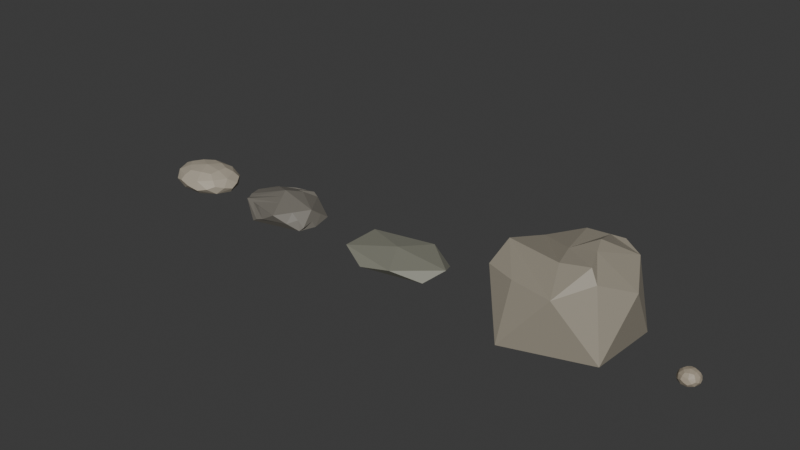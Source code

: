 # Source: Stones_Pond.blend  (saved by Blender 4.2.66; exported with 4.5.12 LTS)
import bpy
from mathutils import Matrix  # noqa: F401  (used for matrix-valued properties, if any)

bpy.ops.wm.read_factory_settings(use_empty=True)
scene = bpy.context.scene
scene.name = 'Scene'

# ---- collections
col_collection = bpy.data.collections.new('Collection'); scene.collection.children.link(col_collection)

# ---- materials (node trees are filled in below, after node groups)
mat_heller_sandstein = bpy.data.materials.new('Heller Sandstein')
mat_dunkler_naturstein = bpy.data.materials.new('Dunkler Naturstein')
mat_warmes_steingrau = bpy.data.materials.new('Warmes Steingrau')
mat_graubeige___hauptfarbe = bpy.data.materials.new('Graubeige – Hauptfarbe')
mat_moosgrau = bpy.data.materials.new('Moosgrau')

# ---- material node trees
mat_heller_sandstein.use_nodes = True; mat_heller_sandstein.node_tree.nodes.clear()
_N = mat_heller_sandstein.node_tree.nodes; _L = mat_heller_sandstein.node_tree.links
n0 = _N.new('ShaderNodeBsdfPrincipled'); n0.name = 'Principled BSDF'; n0.location = (10, 300)
n0.inputs[0].default_value = (0.4342, 0.3864, 0.305, 1.0)
n1 = _N.new('ShaderNodeOutputMaterial'); n1.name = 'Material Output'; n1.location = (300, 300)
_L.new(n0.outputs[0], n1.inputs[0])
n1.is_active_output = True
mat_dunkler_naturstein.use_nodes = True; mat_dunkler_naturstein.node_tree.nodes.clear()
_N = mat_dunkler_naturstein.node_tree.nodes; _L = mat_dunkler_naturstein.node_tree.links
n0 = _N.new('ShaderNodeBsdfPrincipled'); n0.name = 'Principled BSDF'; n0.location = (10, 300)
n0.inputs[0].default_value = (0.1845, 0.1714, 0.147, 1.0)
n1 = _N.new('ShaderNodeOutputMaterial'); n1.name = 'Material Output'; n1.location = (300, 300)
_L.new(n0.outputs[0], n1.inputs[0])
n1.is_active_output = True
mat_warmes_steingrau.use_nodes = True; mat_warmes_steingrau.node_tree.nodes.clear()
_N = mat_warmes_steingrau.node_tree.nodes; _L = mat_warmes_steingrau.node_tree.links
n0 = _N.new('ShaderNodeBsdfPrincipled'); n0.name = 'Principled BSDF'; n0.location = (10, 300)
n0.inputs[0].default_value = (0.3813, 0.3278, 0.2502, 1.0)
n1 = _N.new('ShaderNodeOutputMaterial'); n1.name = 'Material Output'; n1.location = (300, 300)
_L.new(n0.outputs[0], n1.inputs[0])
n1.is_active_output = True
mat_graubeige___hauptfarbe.use_nodes = True; mat_graubeige___hauptfarbe.node_tree.nodes.clear()
_N = mat_graubeige___hauptfarbe.node_tree.nodes; _L = mat_graubeige___hauptfarbe.node_tree.links
n0 = _N.new('ShaderNodeBsdfPrincipled'); n0.name = 'Principled BSDF'; n0.location = (10, 300)
n0.inputs[0].default_value = (0.3278, 0.2961, 0.2346, 1.0)
n1 = _N.new('ShaderNodeOutputMaterial'); n1.name = 'Material Output'; n1.location = (300, 300)
_L.new(n0.outputs[0], n1.inputs[0])
n1.is_active_output = True
mat_moosgrau.use_nodes = True; mat_moosgrau.node_tree.nodes.clear()
_N = mat_moosgrau.node_tree.nodes; _L = mat_moosgrau.node_tree.links
n0 = _N.new('ShaderNodeBsdfPrincipled'); n0.name = 'Principled BSDF'; n0.location = (10, 300)
n0.inputs[0].default_value = (0.2345, 0.2346, 0.1878, 1.0)
n1 = _N.new('ShaderNodeOutputMaterial'); n1.name = 'Material Output'; n1.location = (300, 300)
_L.new(n0.outputs[0], n1.inputs[0])
n1.is_active_output = True

# ---- world
world_world = bpy.data.worlds.new('World'); scene.world = world_world
world_world.use_nodes = True; world_world.node_tree.nodes.clear()
_N = world_world.node_tree.nodes; _L = world_world.node_tree.links
n0 = _N.new('ShaderNodeOutputWorld'); n0.name = 'World Output'; n0.location = (300, 300)
n1 = _N.new('ShaderNodeBackground'); n1.name = 'Background'; n1.location = (10, 300)
n1.inputs[0].default_value = (0.05088, 0.05088, 0.05088, 1.0)
_L.new(n1.outputs[0], n0.inputs[0])
n0.is_active_output = True
world_world.color = (0.05088, 0.05088, 0.05088)
world_world.sun_shadow_jitter_overblur = 0.0

# ---- meshes
me_icosphere = bpy.data.meshes.new('Icosphere')
me_icosphere.from_pydata([(4.172e-08, 0.0, 0.0), (0.7007, -0.3901, 0.1433), (-0.2871, -0.6312, 0.1433), (-0.8444, -2.608e-08, 0.1433), (-0.2871, 0.6312, 0.1433), (0.7007, 0.3901, 0.1433), (0.2361, -0.6312, 0.462), (-0.7517, -0.3901, 0.462), (-0.7517, 0.3901, 0.462), (0.2361, 0.6312, 0.462), (0.7225, -3.725e-09, 0.462), (-0.051, 7.451e-09, 0.6671), (-0.1658, -0.3724, 0.0311), (0.4239, -0.2301, 0.0311), (0.2545, -0.6025, 0.1161), (0.8293, -1.723e-08, 0.1161), (0.4239, 0.2301, 0.0311), (-0.4951, -2.328e-08, 0.0311), (-0.6645, -0.3724, 0.1161), (-0.1658, 0.3724, 0.0311), (-0.6645, 0.3724, 0.1161), (0.2545, 0.6025, 0.1161), (0.8433, -0.2301, 0.2975), (0.8433, 0.2301, 0.2975), (-0.01955, -0.7448, 0.2975), (0.5552, -0.6025, 0.2975), (-0.9386, -0.2301, 0.2975), (-0.6093, -0.6025, 0.2975), (-0.6093, 0.6025, 0.2975), (-0.9386, 0.2301, 0.2975), (0.5552, 0.6025, 0.2975), (-0.01955, 0.7448, 0.2975), (0.5692, -0.3724, 0.4919), (-0.2936, -0.6025, 0.4919), (-0.8833, -2.002e-08, 0.4919), (-0.2936, 0.6025, 0.4919), (0.5692, 0.3724, 0.4919), (0.1118, -0.3724, 0.6129), (0.3998, -2.328e-08, 0.6129), (-0.463, -0.2301, 0.6129), (-0.463, 0.2301, 0.6129), (0.1118, 0.3724, 0.6129), (0.182, -0.4336, 0.04139), (0.614, -2.584e-08, 0.04139), (-0.4744, -0.268, 0.04139), (-0.4744, 0.268, 0.04139), (0.182, 0.4336, 0.04139), (0.9048, -2.421e-08, 0.2284), (0.2948, -0.7016, 0.2284), (-0.7936, -0.4336, 0.2284), (-0.7936, 0.4336, 0.2284), (0.2948, 0.7016, 0.2284), (0.7075, -0.4336, 0.3669), (-0.3344, -0.7016, 0.3669), (-0.9908, -2.421e-08, 0.3669), (-0.3344, 0.7016, 0.3669), (0.7075, 0.4336, 0.3669), (0.3884, -0.268, 0.5945), (-0.2216, -0.4336, 0.5945), (-0.6535, -1.304e-08, 0.5945), (-0.2216, 0.4336, 0.5945), (0.3884, 0.268, 0.5945)], [], [(0, 13, 42, 12), (1, 14, 42, 13), (2, 12, 42, 14), (1, 13, 43, 15), (0, 16, 43, 13), (5, 15, 43, 16), (0, 12, 44, 17), (2, 18, 44, 12), (3, 17, 44, 18), (0, 17, 45, 19), (3, 20, 45, 17), (4, 19, 45, 20), (0, 19, 46, 16), (4, 21, 46, 19), (5, 16, 46, 21), (1, 15, 47, 22), (5, 23, 47, 15), (10, 22, 47, 23), (2, 14, 48, 24), (1, 25, 48, 14), (6, 24, 48, 25), (3, 18, 49, 26), (2, 27, 49, 18), (7, 26, 49, 27), (4, 20, 50, 28), (3, 29, 50, 20), (8, 28, 50, 29), (5, 21, 51, 30), (4, 31, 51, 21), (9, 30, 51, 31), (1, 22, 52, 25), (10, 32, 52, 22), (6, 25, 52, 32), (2, 24, 53, 27), (6, 33, 53, 24), (7, 27, 53, 33), (3, 26, 54, 29), (7, 34, 54, 26), (8, 29, 54, 34), (4, 28, 55, 31), (8, 35, 55, 28), (9, 31, 55, 35), (5, 30, 56, 23), (9, 36, 56, 30), (10, 23, 56, 36), (6, 32, 57, 37), (10, 38, 57, 32), (11, 37, 57, 38), (7, 33, 58, 39), (6, 37, 58, 33), (11, 39, 58, 37), (8, 34, 59, 40), (7, 39, 59, 34), (11, 40, 59, 39), (9, 35, 60, 41), (8, 40, 60, 35), (11, 41, 60, 40), (10, 36, 61, 38), (9, 41, 61, 36), (11, 38, 61, 41)])
_uv = me_icosphere.uv_layers.new(name='UVMap')
_uv.uv.foreach_set('vector', [0.1818, 0.0, 0.2273, 0.07873, 0.1818, 0.105, 0.1364, 0.07873, 0.2727, 0.1575, 0.1818, 0.1575, 0.1818, 0.105, 0.2273, 0.07873, 0.09091, 0.1575, 0.1364, 0.07873, 0.1818, 0.105, 0.1818, 0.1575, 0.2727, 0.1575, 0.3182, 0.07873, 0.3636, 0.105, 0.3636, 0.1575, 0.3636, 0.0, 0.4091, 0.07873, 0.3636, 0.105, 0.3182, 0.07873, 0.4545, 0.1575, 0.3636, 0.1575, 0.3636, 0.105, 0.4091, 0.07873, 0.9091, 0.0, 0.9545, 0.07873, 0.9091, 0.105, 0.8636, 0.07873, 1.0, 0.1575, 0.9091, 0.1575, 0.9091, 0.105, 0.9545, 0.07873, 0.8182, 0.1575, 0.8636, 0.07873, 0.9091, 0.105, 0.9091, 0.1575, 0.7273, 0.0, 0.7727, 0.07873, 0.7273, 0.105, 0.6818, 0.07873, 0.8182, 0.1575, 0.7273, 0.1575, 0.7273, 0.105, 0.7727, 0.07873, 0.6364, 0.1575, 0.6818, 0.07873, 0.7273, 0.105, 0.7273, 0.1575, 0.5455, 0.0, 0.5909, 0.07873, 0.5455, 0.105, 0.5, 0.07873, 0.6364, 0.1575, 0.5455, 0.1575, 0.5455, 0.105, 0.5909, 0.07873, 0.4545, 0.1575, 0.5, 0.07873, 0.5455, 0.105, 0.5455, 0.1575, 0.2727, 0.1575, 0.3636, 0.1575, 0.3636, 0.2099, 0.3182, 0.2362, 0.4545, 0.1575, 0.4091, 0.2362, 0.3636, 0.2099, 0.3636, 0.1575, 0.3636, 0.3149, 0.3182, 0.2362, 0.3636, 0.2099, 0.4091, 0.2362, 0.09091, 0.1575, 0.1818, 0.1575, 0.1818, 0.2099, 0.1364, 0.2362, 0.2727, 0.1575, 0.2273, 0.2362, 0.1818, 0.2099, 0.1818, 0.1575, 0.1818, 0.3149, 0.1364, 0.2362, 0.1818, 0.2099, 0.2273, 0.2362, 0.8182, 0.1575, 0.9091, 0.1575, 0.9091, 0.2099, 0.8636, 0.2362, 1.0, 0.1575, 0.9545, 0.2362, 0.9091, 0.2099, 0.9091, 0.1575, 0.9091, 0.3149, 0.8636, 0.2362, 0.9091, 0.2099, 0.9545, 0.2362, 0.6364, 0.1575, 0.7273, 0.1575, 0.7273, 0.2099, 0.6818, 0.2362, 0.8182, 0.1575, 0.7727, 0.2362, 0.7273, 0.2099, 0.7273, 0.1575, 0.7273, 0.3149, 0.6818, 0.2362, 0.7273, 0.2099, 0.7727, 0.2362, 0.4545, 0.1575, 0.5455, 0.1575, 0.5455, 0.2099, 0.5, 0.2362, 0.6364, 0.1575, 0.5909, 0.2362, 0.5455, 0.2099, 0.5455, 0.1575, 0.5455, 0.3149, 0.5, 0.2362, 0.5455, 0.2099, 0.5909, 0.2362, 0.2727, 0.1575, 0.3182, 0.2362, 0.2727, 0.2624, 0.2273, 0.2362, 0.3636, 0.3149, 0.2727, 0.3149, 0.2727, 0.2624, 0.3182, 0.2362, 0.1818, 0.3149, 0.2273, 0.2362, 0.2727, 0.2624, 0.2727, 0.3149, 0.09091, 0.1575, 0.1364, 0.2362, 0.09091, 0.2624, 0.04546, 0.2362, 0.1818, 0.3149, 0.09091, 0.3149, 0.09091, 0.2624, 0.1364, 0.2362, 0.0, 0.3149, 0.04546, 0.2362, 0.09091, 0.2624, 0.09091, 0.3149, 0.8182, 0.1575, 0.8636, 0.2362, 0.8182, 0.2624, 0.7727, 0.2362, 0.9091, 0.3149, 0.8182, 0.3149, 0.8182, 0.2624, 0.8636, 0.2362, 0.7273, 0.3149, 0.7727, 0.2362, 0.8182, 0.2624, 0.8182, 0.3149, 0.6364, 0.1575, 0.6818, 0.2362, 0.6364, 0.2624, 0.5909, 0.2362, 0.7273, 0.3149, 0.6364, 0.3149, 0.6364, 0.2624, 0.6818, 0.2362, 0.5455, 0.3149, 0.5909, 0.2362, 0.6364, 0.2624, 0.6364, 0.3149, 0.4545, 0.1575, 0.5, 0.2362, 0.4545, 0.2624, 0.4091, 0.2362, 0.5455, 0.3149, 0.4545, 0.3149, 0.4545, 0.2624, 0.5, 0.2362, 0.3636, 0.3149, 0.4091, 0.2362, 0.4545, 0.2624, 0.4545, 0.3149, 0.1818, 0.3149, 0.2727, 0.3149, 0.2727, 0.3674, 0.2273, 0.3937, 0.3636, 0.3149, 0.3182, 0.3937, 0.2727, 0.3674, 0.2727, 0.3149, 0.2727, 0.4724, 0.2273, 0.3937, 0.2727, 0.3674, 0.3182, 0.3937, 0.0, 0.3149, 0.09091, 0.3149, 0.09091, 0.3674, 0.04546, 0.3937, 0.1818, 0.3149, 0.1364, 0.3937, 0.09091, 0.3674, 0.09091, 0.3149, 0.09091, 0.4724, 0.04546, 0.3937, 0.09091, 0.3674, 0.1364, 0.3937, 0.7273, 0.3149, 0.8182, 0.3149, 0.8182, 0.3674, 0.7727, 0.3937, 0.9091, 0.3149, 0.8636, 0.3937, 0.8182, 0.3674, 0.8182, 0.3149, 0.8182, 0.4724, 0.7727, 0.3937, 0.8182, 0.3674, 0.8636, 0.3937, 0.5455, 0.3149, 0.6364, 0.3149, 0.6364, 0.3674, 0.5909, 0.3937, 0.7273, 0.3149, 0.6818, 0.3937, 0.6364, 0.3674, 0.6364, 0.3149, 0.6364, 0.4724, 0.5909, 0.3937, 0.6364, 0.3674, 0.6818, 0.3937, 0.3636, 0.3149, 0.4545, 0.3149, 0.4545, 0.3674, 0.4091, 0.3937, 0.5455, 0.3149, 0.5, 0.3937, 0.4545, 0.3674, 0.4545, 0.3149, 0.4545, 0.4724, 0.4091, 0.3937, 0.4545, 0.3674, 0.5, 0.3937])
me_icosphere.materials.append(mat_heller_sandstein)
me_icosphere.update()
me_icosphere_001 = bpy.data.meshes.new('Icosphere.001')
me_icosphere_001.from_pydata([(0.0, -5.821e-11, 0.0), (0.9027, -0.4689, 0.1662), (-0.3712, -0.8273, 0.1945), (-1.059, -5.821e-11, 0.1359), (-0.3869, 0.8506, 0.1359), (0.9702, 0.5036, 0.216), (0.3869, -0.8506, 0.5832), (-0.888, -0.4411, 0.563), (-0.8712, 0.46, 0.5342), (0.3758, 0.769, 0.505), (0.8985, -5.821e-11, 0.5832), (0.0, -5.821e-11, 0.8596), (-0.3131, -0.6882, 0.5832), (0.0, -0.8506, 0.3596), (-0.5836, -0.599, 0.573), (0.1935, -0.4253, 0.7214), (-0.3131, 0.6882, 0.5832), (0.0, 0.8506, 0.3596), (0.1935, 0.4253, 0.7214), (-0.5929, 0.5863, 0.5565), (-1.036, 0.2629, 0.3596), (-0.7, 0.6882, 0.3596), (-1.013, 0.0, 0.5832), (0.03694, 0.7694, 0.5832), (-0.5065, 0.2629, 0.7214), (-0.2348, 0.5161, 0.6523), (-0.3315, 0.7288, 0.4714), (-1.048, 0.1314, 0.2477), (-0.5435, 0.7694, 0.2477), (0.2119, 0.81, 0.5832), (-0.02066, 0.4707, 0.6868), (-0.1658, 0.7897, 0.4155), (-0.9457, -0.3053, 0.5887), (-0.2533, 0.1314, 0.7905), (-1.054, 0.06572, 0.1918), (0.9558, -0.2629, 0.3596), (1.013, 0.0, 0.1359), (0.9844, -0.3943, 0.2477), (0.9558, 0.2629, 0.3596), (-0.2225, -0.8507, 0.2879), (0.6677, -0.6714, 0.3692), (0.6427, -0.4253, 0.5832), (-0.838, -0.5663, 0.5832), (0.09673, -0.2127, 0.7905), (0.9271, -0.1314, 0.4714), (0.8136, -0.4098, 0.4155), (0.9701, -0.06572, 0.3036)], [], [(0, 1, 2), (1, 0, 5, 36), (0, 2, 3), (0, 3, 4), (0, 4, 5), (46, 38, 10, 44), (39, 40, 6, 13), (3, 2, 7), (21, 27, 20, 8), (5, 4, 17, 9), (45, 44, 10, 41), (13, 6, 12, 14), (27, 22, 8, 20), (26, 19, 16, 23), (5, 9, 10, 38), (41, 10, 11, 43), (14, 12, 6, 15), (32, 7, 11, 33), (25, 19, 8, 24), (10, 9, 18, 11), (42, 14, 15, 43), (39, 13, 14, 42), (23, 16, 19, 25), (21, 8, 19, 26), (28, 21, 26, 31), (29, 23, 25, 30), (30, 25, 24, 33), (8, 22, 24), (31, 26, 23, 29), (34, 32, 22, 27), (28, 34, 27, 21), (4, 3, 34, 28), (3, 7, 32, 34), (17, 31, 29, 9), (18, 30, 33, 11), (9, 29, 30, 18), (4, 28, 31, 17), (22, 32, 33, 24), (2, 39, 42, 7), (7, 42, 43, 11), (6, 41, 43, 15), (40, 45, 41, 6), (1, 37, 45, 40), (37, 35, 44, 45), (2, 1, 40, 39), (37, 46, 44, 35), (1, 36, 46, 37), (36, 5, 38, 46)])
_uv = me_icosphere_001.uv_layers.new(name='UVMap')
_uv.uv.foreach_set('vector', [0.1818, 0.0, 0.2727, 0.1575, 0.09091, 0.1575, 0.2727, 0.1575, 0.3636, 0.0, 0.4545, 0.1575, 0.3636, 0.1575, 0.9091, 0.0, 1.0, 0.1575, 0.8182, 0.1575, 0.7273, 0.0, 0.8182, 0.1575, 0.6364, 0.1575, 0.5455, 0.0, 0.6364, 0.1575, 0.4545, 0.1575, 0.3523, 0.2165, 0.4091, 0.2362, 0.3636, 0.3149, 0.3409, 0.2756, 0.1136, 0.1968, 0.2273, 0.2362, 0.1818, 0.3149, 0.1364, 0.2362, 0.8182, 0.1575, 1.0, 0.1575, 0.9091, 0.3149, 0.6818, 0.2362, 0.7955, 0.1968, 0.7727, 0.2362, 0.7273, 0.3149, 0.4545, 0.1575, 0.6364, 0.1575, 0.5909, 0.2362, 0.5455, 0.3149, 0.2841, 0.2559, 0.3409, 0.2756, 0.3636, 0.3149, 0.2727, 0.3149, 0.1364, 0.2362, 0.1818, 0.3149, 0.09091, 0.3149, 0.04545, 0.3149, 0.7955, 0.1968, 0.8182, 0.3149, 0.7273, 0.3149, 0.7727, 0.2362, 0.6364, 0.2756, 0.6818, 0.3149, 0.6364, 0.3149, 0.5909, 0.3149, 0.4545, 0.1575, 0.5455, 0.3149, 0.3636, 0.3149, 0.4091, 0.2362, 0.2727, 0.3149, 0.3636, 0.3149, 0.2727, 0.4724, 0.25, 0.433, 0.04545, 0.3149, 0.09091, 0.3149, 0.1818, 0.3149, 0.1364, 0.3937, 0.8636, 0.3149, 0.9091, 0.3149, 0.8182, 0.4724, 0.7955, 0.433, 0.6364, 0.3543, 0.6818, 0.3149, 0.7273, 0.3149, 0.6818, 0.3937, 0.3636, 0.3149, 0.5455, 0.3149, 0.5, 0.3937, 0.4545, 0.4724, 0.02273, 0.3149, 0.04545, 0.3149, 0.1364, 0.3937, 0.1136, 0.433, 0.1136, 0.1968, 0.1364, 0.2362, 0.04545, 0.3149, 0.02273, 0.3149, 0.5909, 0.3149, 0.6364, 0.3149, 0.6818, 0.3149, 0.6364, 0.3543, 0.6818, 0.2362, 0.7273, 0.3149, 0.6818, 0.3149, 0.6364, 0.2756, 0.6591, 0.1968, 0.6818, 0.2362, 0.6364, 0.2756, 0.6136, 0.2559, 0.5682, 0.3149, 0.5909, 0.3149, 0.6364, 0.3543, 0.6136, 0.374, 0.6136, 0.374, 0.6364, 0.3543, 0.6818, 0.3937, 0.6591, 0.433, 0.7273, 0.3149, 0.8182, 0.3149, 0.7727, 0.3937, 0.6136, 0.2559, 0.6364, 0.2756, 0.5909, 0.3149, 0.5682, 0.3149, 0.8068, 0.1771, 0.8636, 0.3149, 0.8182, 0.3149, 0.7955, 0.1968, 0.6591, 0.1968, 0.8068, 0.1771, 0.7955, 0.1968, 0.6818, 0.2362, 0.6364, 0.1575, 0.8182, 0.1575, 0.8068, 0.1771, 0.6591, 0.1968, 0.8182, 0.1575, 0.9091, 0.3149, 0.8636, 0.3149, 0.8068, 0.1771, 0.5909, 0.2362, 0.6136, 0.2559, 0.5682, 0.3149, 0.5455, 0.3149, 0.5909, 0.3937, 0.6136, 0.374, 0.6591, 0.433, 0.6364, 0.4724, 0.5455, 0.3149, 0.5682, 0.3149, 0.6136, 0.374, 0.5909, 0.3937, 0.6364, 0.1575, 0.6591, 0.1968, 0.6136, 0.2559, 0.5909, 0.2362, 0.8182, 0.3149, 0.8636, 0.3149, 0.7955, 0.433, 0.7727, 0.3937, 0.09091, 0.1575, 0.1136, 0.1968, 0.02273, 0.3149, 0.0, 0.3149, 0.0, 0.3149, 0.02273, 0.3149, 0.1136, 0.433, 0.09091, 0.4724, 0.1818, 0.3149, 0.2727, 0.3149, 0.25, 0.433, 0.2273, 0.3937, 0.2273, 0.2362, 0.2841, 0.2559, 0.2727, 0.3149, 0.1818, 0.3149, 0.2727, 0.1575, 0.2955, 0.1968, 0.2841, 0.2559, 0.2273, 0.2362, 0.2955, 0.1968, 0.3182, 0.2362, 0.3409, 0.2756, 0.2841, 0.2559, 0.09091, 0.1575, 0.2727, 0.1575, 0.2273, 0.2362, 0.1136, 0.1968, 0.2955, 0.1968, 0.3523, 0.2165, 0.3409, 0.2756, 0.3182, 0.2362, 0.2727, 0.1575, 0.3636, 0.1575, 0.3523, 0.2165, 0.2955, 0.1968, 0.3636, 0.1575, 0.4545, 0.1575, 0.4091, 0.2362, 0.3523, 0.2165])
me_icosphere_001.materials.append(mat_dunkler_naturstein)
me_icosphere_001.update()
me_icosphere_002 = bpy.data.meshes.new('Icosphere.002')
me_icosphere_002.from_pydata([(1.961e-14, 6.129e-16, 0.0), (0.1853, -0.1346, 0.07127), (-0.07077, -0.2178, 0.07127), (-0.229, -8.998e-09, 0.07127), (-0.07077, 0.2178, 0.07127), (0.1853, 0.1346, 0.07127), (0.07077, -0.2178, 0.2448), (-0.1853, -0.1346, 0.2448), (-0.1853, 0.1346, 0.2448), (0.07077, 0.2178, 0.2448), (0.229, -1.285e-09, 0.2448), (-3.136e-07, 2.571e-09, 0.3574), (-0.04175, -0.1285, 0.0143), (0.1093, -0.07941, 0.0143), (0.06755, -0.2079, 0.05664), (0.2186, -5.945e-09, 0.05664), (0.1093, 0.07941, 0.0143), (-0.1351, -8.034e-09, 0.0143), (-0.1768, -0.1285, 0.05664), (-0.04175, 0.1285, 0.0143), (-0.1768, 0.1285, 0.05664), (0.06755, 0.2079, 0.05664), (0.2444, -0.07941, 0.1545), (0.2444, 0.07941, 0.1545), (-1.507e-07, -0.257, 0.1545), (0.151, -0.2079, 0.1545), (-0.2444, -0.07941, 0.1545), (-0.151, -0.2079, 0.1545), (-0.151, 0.2079, 0.1545), (-0.2444, 0.07941, 0.1545), (0.151, 0.2079, 0.1545), (-1.509e-07, 0.257, 0.1545), (0.1768, -0.1285, 0.2612), (-0.06755, -0.2079, 0.2612), (-0.2186, -6.909e-09, 0.2612), (-0.06755, 0.2079, 0.2612), (0.1768, 0.1285, 0.2612), (0.04175, -0.1285, 0.3276), (0.1351, -8.034e-09, 0.3276), (-0.1093, -0.07941, 0.3276), (-0.1093, 0.07941, 0.3276), (0.04175, 0.1285, 0.3276), (0.04861, -0.1496, 0.01898), (0.1573, -8.917e-09, 0.01898), (-0.1273, -0.09247, 0.01898), (-0.1273, 0.09247, 0.01898), (0.04861, 0.1496, 0.01898), (0.2545, -8.355e-09, 0.1168), (0.07866, -0.2421, 0.1168), (-0.2059, -0.1496, 0.1168), (-0.2059, 0.1496, 0.1168), (0.07866, 0.2421, 0.1168), (0.2059, -0.1496, 0.1926), (-0.07866, -0.2421, 0.1926), (-0.2545, -8.355e-09, 0.1926), (-0.07866, 0.2421, 0.1926), (0.2059, 0.1496, 0.1926), (0.1273, -0.09247, 0.3175), (-0.04861, -0.1496, 0.3175), (-0.1573, -4.499e-09, 0.3175), (-0.04861, 0.1496, 0.3175), (0.1273, 0.09247, 0.3175)], [], [(0, 13, 42, 12), (1, 14, 42, 13), (2, 12, 42, 14), (1, 13, 43, 15), (0, 16, 43, 13), (5, 15, 43, 16), (0, 12, 44, 17), (2, 18, 44, 12), (3, 17, 44, 18), (0, 17, 45, 19), (3, 20, 45, 17), (4, 19, 45, 20), (0, 19, 46, 16), (4, 21, 46, 19), (5, 16, 46, 21), (1, 15, 47, 22), (5, 23, 47, 15), (10, 22, 47, 23), (2, 14, 48, 24), (1, 25, 48, 14), (6, 24, 48, 25), (3, 18, 49, 26), (2, 27, 49, 18), (7, 26, 49, 27), (4, 20, 50, 28), (3, 29, 50, 20), (8, 28, 50, 29), (5, 21, 51, 30), (4, 31, 51, 21), (9, 30, 51, 31), (1, 22, 52, 25), (10, 32, 52, 22), (6, 25, 52, 32), (2, 24, 53, 27), (6, 33, 53, 24), (7, 27, 53, 33), (3, 26, 54, 29), (7, 34, 54, 26), (8, 29, 54, 34), (4, 28, 55, 31), (8, 35, 55, 28), (9, 31, 55, 35), (5, 30, 56, 23), (9, 36, 56, 30), (10, 23, 56, 36), (6, 32, 57, 37), (10, 38, 57, 32), (11, 37, 57, 38), (7, 33, 58, 39), (6, 37, 58, 33), (11, 39, 58, 37), (8, 34, 59, 40), (7, 39, 59, 34), (11, 40, 59, 39), (9, 35, 60, 41), (8, 40, 60, 35), (11, 41, 60, 40), (10, 36, 61, 38), (9, 41, 61, 36), (11, 38, 61, 41)])
_uv = me_icosphere_002.uv_layers.new(name='UVMap')
_uv.uv.foreach_set('vector', [0.1818, 0.0, 0.2273, 0.07873, 0.1818, 0.105, 0.1364, 0.07873, 0.2727, 0.1575, 0.1818, 0.1575, 0.1818, 0.105, 0.2273, 0.07873, 0.09091, 0.1575, 0.1364, 0.07873, 0.1818, 0.105, 0.1818, 0.1575, 0.2727, 0.1575, 0.3182, 0.07873, 0.3636, 0.105, 0.3636, 0.1575, 0.3636, 0.0, 0.4091, 0.07873, 0.3636, 0.105, 0.3182, 0.07873, 0.4545, 0.1575, 0.3636, 0.1575, 0.3636, 0.105, 0.4091, 0.07873, 0.9091, 0.0, 0.9545, 0.07873, 0.9091, 0.105, 0.8636, 0.07873, 1.0, 0.1575, 0.9091, 0.1575, 0.9091, 0.105, 0.9545, 0.07873, 0.8182, 0.1575, 0.8636, 0.07873, 0.9091, 0.105, 0.9091, 0.1575, 0.7273, 0.0, 0.7727, 0.07873, 0.7273, 0.105, 0.6818, 0.07873, 0.8182, 0.1575, 0.7273, 0.1575, 0.7273, 0.105, 0.7727, 0.07873, 0.6364, 0.1575, 0.6818, 0.07873, 0.7273, 0.105, 0.7273, 0.1575, 0.5455, 0.0, 0.5909, 0.07873, 0.5455, 0.105, 0.5, 0.07873, 0.6364, 0.1575, 0.5455, 0.1575, 0.5455, 0.105, 0.5909, 0.07873, 0.4545, 0.1575, 0.5, 0.07873, 0.5455, 0.105, 0.5455, 0.1575, 0.2727, 0.1575, 0.3636, 0.1575, 0.3636, 0.2099, 0.3182, 0.2362, 0.4545, 0.1575, 0.4091, 0.2362, 0.3636, 0.2099, 0.3636, 0.1575, 0.3636, 0.3149, 0.3182, 0.2362, 0.3636, 0.2099, 0.4091, 0.2362, 0.09091, 0.1575, 0.1818, 0.1575, 0.1818, 0.2099, 0.1364, 0.2362, 0.2727, 0.1575, 0.2273, 0.2362, 0.1818, 0.2099, 0.1818, 0.1575, 0.1818, 0.3149, 0.1364, 0.2362, 0.1818, 0.2099, 0.2273, 0.2362, 0.8182, 0.1575, 0.9091, 0.1575, 0.9091, 0.2099, 0.8636, 0.2362, 1.0, 0.1575, 0.9545, 0.2362, 0.9091, 0.2099, 0.9091, 0.1575, 0.9091, 0.3149, 0.8636, 0.2362, 0.9091, 0.2099, 0.9545, 0.2362, 0.6364, 0.1575, 0.7273, 0.1575, 0.7273, 0.2099, 0.6818, 0.2362, 0.8182, 0.1575, 0.7727, 0.2362, 0.7273, 0.2099, 0.7273, 0.1575, 0.7273, 0.3149, 0.6818, 0.2362, 0.7273, 0.2099, 0.7727, 0.2362, 0.4545, 0.1575, 0.5455, 0.1575, 0.5455, 0.2099, 0.5, 0.2362, 0.6364, 0.1575, 0.5909, 0.2362, 0.5455, 0.2099, 0.5455, 0.1575, 0.5455, 0.3149, 0.5, 0.2362, 0.5455, 0.2099, 0.5909, 0.2362, 0.2727, 0.1575, 0.3182, 0.2362, 0.2727, 0.2624, 0.2273, 0.2362, 0.3636, 0.3149, 0.2727, 0.3149, 0.2727, 0.2624, 0.3182, 0.2362, 0.1818, 0.3149, 0.2273, 0.2362, 0.2727, 0.2624, 0.2727, 0.3149, 0.09091, 0.1575, 0.1364, 0.2362, 0.09091, 0.2624, 0.04546, 0.2362, 0.1818, 0.3149, 0.09091, 0.3149, 0.09091, 0.2624, 0.1364, 0.2362, 0.0, 0.3149, 0.04546, 0.2362, 0.09091, 0.2624, 0.09091, 0.3149, 0.8182, 0.1575, 0.8636, 0.2362, 0.8182, 0.2624, 0.7727, 0.2362, 0.9091, 0.3149, 0.8182, 0.3149, 0.8182, 0.2624, 0.8636, 0.2362, 0.7273, 0.3149, 0.7727, 0.2362, 0.8182, 0.2624, 0.8182, 0.3149, 0.6364, 0.1575, 0.6818, 0.2362, 0.6364, 0.2624, 0.5909, 0.2362, 0.7273, 0.3149, 0.6364, 0.3149, 0.6364, 0.2624, 0.6818, 0.2362, 0.5455, 0.3149, 0.5909, 0.2362, 0.6364, 0.2624, 0.6364, 0.3149, 0.4545, 0.1575, 0.5, 0.2362, 0.4545, 0.2624, 0.4091, 0.2362, 0.5455, 0.3149, 0.4545, 0.3149, 0.4545, 0.2624, 0.5, 0.2362, 0.3636, 0.3149, 0.4091, 0.2362, 0.4545, 0.2624, 0.4545, 0.3149, 0.1818, 0.3149, 0.2727, 0.3149, 0.2727, 0.3674, 0.2273, 0.3937, 0.3636, 0.3149, 0.3182, 0.3937, 0.2727, 0.3674, 0.2727, 0.3149, 0.2727, 0.4724, 0.2273, 0.3937, 0.2727, 0.3674, 0.3182, 0.3937, 0.0, 0.3149, 0.09091, 0.3149, 0.09091, 0.3674, 0.04546, 0.3937, 0.1818, 0.3149, 0.1364, 0.3937, 0.09091, 0.3674, 0.09091, 0.3149, 0.09091, 0.4724, 0.04546, 0.3937, 0.09091, 0.3674, 0.1364, 0.3937, 0.7273, 0.3149, 0.8182, 0.3149, 0.8182, 0.3674, 0.7727, 0.3937, 0.9091, 0.3149, 0.8636, 0.3937, 0.8182, 0.3674, 0.8182, 0.3149, 0.8182, 0.4724, 0.7727, 0.3937, 0.8182, 0.3674, 0.8636, 0.3937, 0.5455, 0.3149, 0.6364, 0.3149, 0.6364, 0.3674, 0.5909, 0.3937, 0.7273, 0.3149, 0.6818, 0.3937, 0.6364, 0.3674, 0.6364, 0.3149, 0.6364, 0.4724, 0.5909, 0.3937, 0.6364, 0.3674, 0.6818, 0.3937, 0.3636, 0.3149, 0.4545, 0.3149, 0.4545, 0.3674, 0.4091, 0.3937, 0.5455, 0.3149, 0.5, 0.3937, 0.4545, 0.3674, 0.4545, 0.3149, 0.4545, 0.4724, 0.4091, 0.3937, 0.4545, 0.3674, 0.5, 0.3937])
me_icosphere_002.materials.append(mat_warmes_steingrau)
me_icosphere_002.update()
me_icosphere_003 = bpy.data.meshes.new('Icosphere.003')
me_icosphere_003.from_pydata([(1.363e-14, 0.0, -0.03055), (1.365, -0.9704, 0.2083), (-0.6945, -1.689, 0.2426), (-1.904, -0.1195, 0.2713), (-0.5301, 1.631, 0.09469), (1.388, 1.008, 0.09469), (0.4135, -1.462, 1.625), (-1.388, -1.008, 1.644), (-1.185, 0.8162, 1.653), (0.4238, 1.47, 1.84), (1.552, 0.04086, 1.547), (-0.6059, -1.323, 1.671), (-0.9877, -1.401, 0.8352), (1.042, -0.7669, 1.899), (0.9996, 1.065, 1.807), (-0.5, 1.395, 1.821), (-1.469, -0.165, 1.882), (0.06883, 1.441, 1.833), (0.07794, -0.6509, 2.024), (-0.1077, 0.006295, 2.027), (0.8037, -0.6066, 2.15), (0.3738, 0.4666, 2.214), (0.561, -0.0008142, 2.178), (0.348, -0.3002, 2.088)], [], [(0, 1, 2), (1, 0, 5), (0, 2, 3), (0, 3, 4), (0, 4, 5), (1, 5, 10), (2, 1, 6), (3, 2, 12, 7), (4, 3, 8), (5, 4, 9), (1, 13, 6), (2, 6, 11, 12), (3, 16, 8), (4, 15, 17, 9), (5, 9, 14), (13, 10, 22, 20), (12, 11, 7), (13, 1, 10), (14, 10, 5), (15, 4, 8), (16, 3, 7), (20, 22, 21, 19, 23), (19, 21, 17, 15), (15, 8, 19), (8, 16, 18, 19), (18, 16, 7, 11, 6), (6, 13, 20), (6, 20, 23, 19, 18), (17, 21, 14, 9), (14, 21, 22, 10)])
_uv = me_icosphere_003.uv_layers.new(name='UVMap')
_uv.uv.foreach_set('vector', [0.1818, 0.0, 0.2727, 0.1575, 0.09091, 0.1575, 0.2727, 0.1575, 0.3636, 0.0, 0.4545, 0.1575, 0.9091, 0.0, 1.0, 0.1575, 0.8182, 0.1575, 0.7273, 0.0, 0.8182, 0.1575, 0.6364, 0.1575, 0.5455, 0.0, 0.6364, 0.1575, 0.4545, 0.1575, 0.2727, 0.1575, 0.4545, 0.1575, 0.3636, 0.3149, 0.09091, 0.1575, 0.2727, 0.1575, 0.1818, 0.3149, 0.8182, 0.1575, 1.0, 0.1575, 0.9616, 0.2241, 0.9091, 0.3149, 0.6364, 0.1575, 0.8182, 0.1575, 0.7273, 0.3149, 0.4545, 0.1575, 0.6364, 0.1575, 0.5455, 0.3149, 0.2727, 0.1575, 0.2862, 0.3149, 0.1818, 0.3149, 0.09091, 0.1575, 0.1818, 0.3149, 0.08042, 0.3149, 0.05246, 0.2241, 0.8182, 0.1575, 0.8162, 0.3149, 0.7273, 0.3149, 0.6364, 0.1575, 0.6379, 0.3149, 0.581, 0.3149, 0.5455, 0.3149, 0.4545, 0.1575, 0.5455, 0.3149, 0.4755, 0.3149, 0.2862, 0.3149, 0.3636, 0.3149, 0.4234, 0.3149, 0.3233, 0.3149, 0.05246, 0.2241, 0.08042, 0.3149, 0.0, 0.3149, 0.2862, 0.3149, 0.2727, 0.1575, 0.3636, 0.3149, 0.4755, 0.3149, 0.3636, 0.3149, 0.4545, 0.1575, 0.6379, 0.3149, 0.6364, 0.1575, 0.7273, 0.3149, 0.8162, 0.3149, 0.8182, 0.1575, 0.9091, 0.3149, 0.3233, 0.3149, 0.4234, 0.3149, 0.4882, 0.3149, 0.5027, 0.3149, 0.413, 0.3149, 0.5027, 0.3149, 0.4882, 0.3149, 0.581, 0.3149, 0.6379, 0.3149, 0.6379, 0.3149, 0.7273, 0.3149, 0.5027, 0.3149, 0.7273, 0.3149, 0.8162, 0.3149, 0.3681, 0.3149, 0.5027, 0.3149, 0.3681, 0.3149, 0.8162, 0.3149, 0.9091, 0.3149, 0.08042, 0.3149, 0.1818, 0.3149, 0.1818, 0.3149, 0.2862, 0.3149, 0.3233, 0.3149, 0.1818, 0.3149, 0.3233, 0.3149, 0.413, 0.3149, 0.5027, 0.3149, 0.3681, 0.3149, 0.581, 0.3149, 0.4882, 0.3149, 0.4755, 0.3149, 0.5455, 0.3149, 0.4755, 0.3149, 0.4882, 0.3149, 0.4234, 0.3149, 0.3636, 0.3149])
me_icosphere_003.materials.append(mat_graubeige___hauptfarbe)
me_icosphere_003.update()
me_icosphere_004 = bpy.data.meshes.new('Icosphere.004')
me_icosphere_004.from_pydata([(0.0, 8.882e-16, 7.078e-09), (1.175, -0.5257, 0.05549), (-0.4487, -0.8506, 0.05549), (-1.452, 8.882e-16, 0.05549), (-0.4487, 0.8506, 0.05549), (1.175, 0.5257, 0.05549), (0.4487, -0.8506, 0.2679), (-1.175, -0.5257, 0.2679), (-1.175, 0.5257, 0.2679), (0.4487, 0.8506, 0.2679), (1.452, 8.882e-16, 0.2679), (0.0, 8.882e-16, 0.3992)], [], [(0, 1, 2), (1, 0, 5), (0, 2, 3), (0, 3, 4), (0, 4, 5), (1, 5, 10), (2, 1, 6), (3, 2, 7), (4, 3, 8), (5, 4, 9), (1, 10, 6), (2, 6, 7), (3, 7, 8), (4, 8, 9), (5, 9, 10), (6, 10, 11), (7, 6, 11), (8, 7, 11), (9, 8, 11), (10, 9, 11)])
_uv = me_icosphere_004.uv_layers.new(name='UVMap')
_uv.uv.foreach_set('vector', [0.1818, 0.0, 0.2727, 0.1575, 0.09091, 0.1575, 0.2727, 0.1575, 0.3636, 0.0, 0.4545, 0.1575, 0.9091, 0.0, 1.0, 0.1575, 0.8182, 0.1575, 0.7273, 0.0, 0.8182, 0.1575, 0.6364, 0.1575, 0.5455, 0.0, 0.6364, 0.1575, 0.4545, 0.1575, 0.2727, 0.1575, 0.4545, 0.1575, 0.3636, 0.3149, 0.09091, 0.1575, 0.2727, 0.1575, 0.1818, 0.3149, 0.8182, 0.1575, 1.0, 0.1575, 0.9091, 0.3149, 0.6364, 0.1575, 0.8182, 0.1575, 0.7273, 0.3149, 0.4545, 0.1575, 0.6364, 0.1575, 0.5455, 0.3149, 0.2727, 0.1575, 0.3636, 0.3149, 0.1818, 0.3149, 0.09091, 0.1575, 0.1818, 0.3149, 0.0, 0.3149, 0.8182, 0.1575, 0.9091, 0.3149, 0.7273, 0.3149, 0.6364, 0.1575, 0.7273, 0.3149, 0.5455, 0.3149, 0.4545, 0.1575, 0.5455, 0.3149, 0.3636, 0.3149, 0.1818, 0.3149, 0.3636, 0.3149, 0.2727, 0.4724, 0.0, 0.3149, 0.1818, 0.3149, 0.09091, 0.4724, 0.7273, 0.3149, 0.9091, 0.3149, 0.8182, 0.4724, 0.5455, 0.3149, 0.7273, 0.3149, 0.6364, 0.4724, 0.3636, 0.3149, 0.5455, 0.3149, 0.4545, 0.4724])
me_icosphere_004.materials.append(mat_moosgrau)
me_icosphere_004.update()

# ---- objects
ob_rock_small_01 = bpy.data.objects.new('Rock_Small_01', me_icosphere)
ob_medium_shore_rock = bpy.data.objects.new('Medium Shore Rock', me_icosphere_001)
ob_rock_pebble_01 = bpy.data.objects.new('Rock_Pebble_01', me_icosphere_002)
ob_rock_boulder_01 = bpy.data.objects.new('Rock_Boulder_01', me_icosphere_003)
ob_rock_flat_01 = bpy.data.objects.new('Rock_Flat_01', me_icosphere_004)

# ---- transforms, parenting, visibility, modifiers, constraints
ob_rock_small_01.location = (-6.662, -0.001158, 0.06124)
ob_medium_shore_rock.location = (-3.719, -0.001158, -0.002203)
ob_rock_pebble_01.location = (7.591, 0.001883, 0.0005734)
ob_rock_boulder_01.location = (4.726, 6.427e-09, 0.02742)
_m = ob_rock_boulder_01.modifiers.new('Multires', 'MULTIRES')
ob_rock_flat_01.location = (1.517e-07, 6.427e-09, 0.1032)

# ---- collection membership
col_collection.objects.link(ob_rock_small_01)
col_collection.objects.link(ob_medium_shore_rock)
col_collection.objects.link(ob_rock_pebble_01)
col_collection.objects.link(ob_rock_boulder_01)
col_collection.objects.link(ob_rock_flat_01)

# ---- scene / render settings (as saved in the file)
scene.frame_start = 1; scene.frame_end = 250; scene.frame_set(1)
scene.render.engine = 'BLENDER_EEVEE_NEXT'
bpy.context.view_layer.update()

# ---- added for rendering (the .blend has no active camera and no usable light): camera, sun
cam_auto = bpy.data.cameras.new('AutoCamera')
cam_auto.lens = 50.0
cam_auto.sensor_width = 36.0
cam_auto.clip_end = 1000.0
ob_auto_camera = bpy.data.objects.new('AutoCamera', cam_auto)
scene.collection.objects.link(ob_auto_camera)
ob_auto_camera.location = (14.9072, -17.8019, 12.9679)
ob_auto_camera.rotation_euler = (1.09748, -7.21219e-08, 0.694738)
scene.camera = ob_auto_camera
light_auto_sun = bpy.data.lights.new('AutoSun', 'SUN')
light_auto_sun.energy = 3.0
light_auto_sun.angle = 0.0523599
ob_auto_sun = bpy.data.objects.new('AutoSun', light_auto_sun)
scene.collection.objects.link(ob_auto_sun)
ob_auto_sun.rotation_euler = (0.872665, 0.174533, 0.523599)
bpy.context.view_layer.update()
